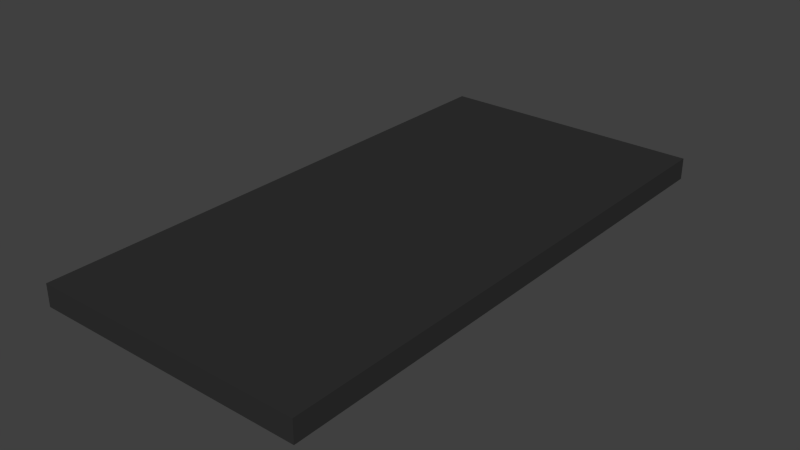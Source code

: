 # Source: floortileblackhalf.blend  (saved by Blender 2.73.0; exported with 4.5.12 LTS)
import bpy
from mathutils import Matrix  # noqa: F401  (used for matrix-valued properties, if any)

bpy.ops.wm.read_factory_settings(use_empty=True)
scene = bpy.context.scene
scene.name = 'Scene'

# ---- collections
col_collection_1 = bpy.data.collections.new('Collection 1'); scene.collection.children.link(col_collection_1)

# ---- materials (node trees are filled in below, after node groups)
mat_floortileblackhalf = bpy.data.materials.new('floortileblackhalf')
mat_floortileblackhalf.alpha_threshold = 0.0
mat_floortileblackhalf.use_transparent_shadow = False
mat_floortileblackhalf.diffuse_color = (0.03106, 0.03106, 0.03106, 1.0)
mat_floortileblackhalf.roughness = 0.5
mat_floortileblackhalf.specular_intensity = 0.1632
mat_floortileblackhalf.line_color = (0.0, 0.0, 0.0, 1.0)

# ---- material node trees

# ---- world
world_world = bpy.data.worlds.new('World'); scene.world = world_world
world_world.color = (0.05088, 0.05088, 0.05088)
world_world.use_sun_shadow = False
world_world.sun_shadow_jitter_overblur = 0.0
world_world.cycles.sampling_method = 'MANUAL'
world_world.cycles.sample_map_resolution = 256

# ---- meshes
me_plane = bpy.data.meshes.new('Plane')
me_plane.from_pydata([(0.0, -0.5, 0.0), (0.5, -0.5, 0.0), (0.0, 0.5, 0.0), (0.5, 0.5, 0.0), (0.0, -0.5, -0.04), (0.5, -0.5, -0.04), (0.0, 0.5, -0.04), (0.5, 0.5, -0.04)], [], [(0, 1, 3, 2), (4, 6, 7, 5), (3, 7, 6, 2), (1, 5, 7, 3), (0, 4, 5, 1), (2, 6, 4, 0)])
_uv = me_plane.uv_layers.new(name='UVMap')
_uv.uv.foreach_set('vector', [9.997e-05, 0.5193, 0.4807, 0.5193, 0.4807, 0.9999, 9.996e-05, 0.9999, 0.01932, 0.4999, 0.01932, 0.01932, 0.4999, 0.01932, 0.4999, 0.4999, 0.4999, 0.0001, 0.4999, 0.01932, 0.01932, 0.01932, 0.01932, 9.996e-05, 0.5191, 0.4999, 0.4999, 0.4999, 0.4999, 0.01932, 0.5191, 0.01932, 0.01932, 0.5191, 0.01932, 0.4999, 0.4999, 0.4999, 0.4999, 0.5191, 0.0001, 0.01932, 0.01932, 0.01932, 0.01932, 0.4999, 9.996e-05, 0.4999])
me_plane.materials.append(mat_floortileblackhalf)
me_plane.use_remesh_preserve_volume = False
me_plane.use_remesh_preserve_attributes = False
me_plane.use_mirror_vertex_groups = False
me_plane.update()

# ---- objects
ob_floortileblackhalf = bpy.data.objects.new('floortileblackhalf', me_plane)

# ---- transforms, parenting, visibility, modifiers, constraints
ob_floortileblackhalf.location = (0.0, 0.0, 0.0)
ob_floortileblackhalf.lineart.crease_threshold = 0.0

# ---- collection membership
col_collection_1.objects.link(ob_floortileblackhalf)

# ---- scene / render settings (as saved in the file)
scene.frame_start = 1; scene.frame_end = 250; scene.frame_set(1)
scene.render.engine = 'BLENDER_EEVEE_NEXT'
scene.render.resolution_percentage = 50
scene.render.dither_intensity = 0.0
scene.cycles.use_denoising = False
scene.cycles.samples = 10
scene.cycles.sampling_pattern = 'TABULATED_SOBOL'
scene.cycles.light_sampling_threshold = 0.0
scene.cycles.use_adaptive_sampling = False
scene.cycles.use_light_tree = False
scene.cycles.blur_glossy = 0.0
scene.cycles.volume_bounces = 1
scene.cycles.pixel_filter_type = 'GAUSSIAN'
scene.cycles.sample_clamp_indirect = 0.0
scene.view_settings.view_transform = 'Standard'
bpy.context.view_layer.update()

# ---- added for rendering (the .blend has no active camera and no usable light): camera, sun
cam_auto = bpy.data.cameras.new('AutoCamera')
cam_auto.lens = 50.0
cam_auto.sensor_width = 36.0
cam_auto.clip_end = 1000.0
ob_auto_camera = bpy.data.objects.new('AutoCamera', cam_auto)
scene.collection.objects.link(ob_auto_camera)
ob_auto_camera.location = (1.28509, -1.24211, 0.808076)
ob_auto_camera.rotation_euler = (1.09748, -7.21219e-08, 0.694738)
scene.camera = ob_auto_camera
light_auto_sun = bpy.data.lights.new('AutoSun', 'SUN')
light_auto_sun.energy = 3.0
light_auto_sun.angle = 0.0523599
ob_auto_sun = bpy.data.objects.new('AutoSun', light_auto_sun)
scene.collection.objects.link(ob_auto_sun)
ob_auto_sun.rotation_euler = (0.872665, 0.174533, 0.523599)
bpy.context.view_layer.update()
